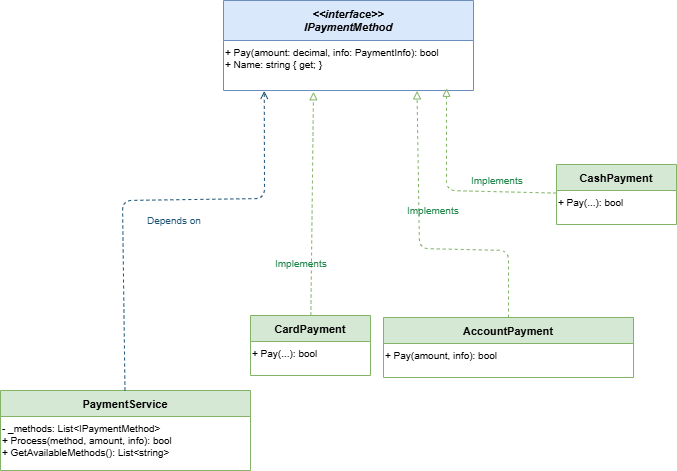

The diagram above was exported from draw.io. Its source (the exported page's mxGraphModel, read from the mxfile embedded in the PNG):
<mxGraphModel dx="1554" dy="815" grid="1" gridSize="10" guides="1" tooltips="1" connect="1" arrows="1" fold="1" page="1" pageScale="1" pageWidth="827" pageHeight="1169" math="0" shadow="0">
  <root>
    <mxCell id="0" />
    <mxCell id="1" parent="0" />
    <mxCell id="zQKxnR-bbxXLI2XYCvag-21" parent="1" style="swimlane;fontStyle=3;align=center;startSize=40;fontSize=11;fillColor=#DAE8FC;strokeColor=#6C8EBF;" value="&lt;&lt;interface&gt;&gt;&#10;IPaymentMethod" vertex="1">
      <mxGeometry height="90" width="250" x="843" y="840" as="geometry" />
    </mxCell>
    <mxCell id="zQKxnR-bbxXLI2XYCvag-22" parent="zQKxnR-bbxXLI2XYCvag-21" style="text;align=left;fontSize=10;" value="+ Pay(amount: decimal, info: PaymentInfo): bool&#10;+ Name: string { get; }" vertex="1">
      <mxGeometry height="50" width="250" y="40" as="geometry" />
    </mxCell>
    <mxCell id="zQKxnR-bbxXLI2XYCvag-23" parent="1" style="swimlane;fontStyle=1;align=center;startSize=26;fontSize=11;fillColor=#D5E8D4;strokeColor=#82B366;" value="CardPayment" vertex="1">
      <mxGeometry height="60" width="120" x="870" y="1155" as="geometry" />
    </mxCell>
    <mxCell id="zQKxnR-bbxXLI2XYCvag-24" parent="zQKxnR-bbxXLI2XYCvag-23" style="text;align=left;fontSize=10;" value="+ Pay(...): bool" vertex="1">
      <mxGeometry height="34" width="120" y="26" as="geometry" />
    </mxCell>
    <mxCell id="zQKxnR-bbxXLI2XYCvag-25" parent="1" style="swimlane;fontStyle=1;align=center;startSize=26;fontSize=11;fillColor=#D5E8D4;strokeColor=#82B366;" value="CashPayment" vertex="1">
      <mxGeometry height="60" width="120" x="1176" y="1004" as="geometry" />
    </mxCell>
    <mxCell id="zQKxnR-bbxXLI2XYCvag-26" parent="zQKxnR-bbxXLI2XYCvag-25" style="text;align=left;fontSize=10;" value="+ Pay(...): bool" vertex="1">
      <mxGeometry height="34" width="120" y="26" as="geometry" />
    </mxCell>
    <mxCell id="zQKxnR-bbxXLI2XYCvag-27" parent="1" style="swimlane;fontStyle=1;align=center;startSize=26;fontSize=11;fillColor=#D5E8D4;strokeColor=#82B366;" value="AccountPayment" vertex="1">
      <mxGeometry height="60" width="250" x="1003" y="1157" as="geometry" />
    </mxCell>
    <mxCell id="zQKxnR-bbxXLI2XYCvag-28" parent="zQKxnR-bbxXLI2XYCvag-27" style="text;align=left;fontSize=10;" value="+ Pay(amount, info): bool" vertex="1">
      <mxGeometry height="34" width="250" y="26" as="geometry" />
    </mxCell>
    <mxCell id="zQKxnR-bbxXLI2XYCvag-29" parent="1" style="swimlane;fontStyle=1;align=center;startSize=26;fontSize=11;fillColor=#D5E8D4;strokeColor=#82B366;" value="PaymentService" vertex="1">
      <mxGeometry height="80" width="250" x="620" y="1230" as="geometry" />
    </mxCell>
    <mxCell id="zQKxnR-bbxXLI2XYCvag-30" parent="zQKxnR-bbxXLI2XYCvag-29" style="text;align=left;fontSize=10;" value="- _methods: List&lt;IPaymentMethod&gt;&#10;+ Process(method, amount, info): bool&#10;+ GetAvailableMethods(): List&lt;string&gt;" vertex="1">
      <mxGeometry height="54" width="250" y="26" as="geometry" />
    </mxCell>
    <mxCell id="zQKxnR-bbxXLI2XYCvag-31" edge="1" parent="1" source="zQKxnR-bbxXLI2XYCvag-23" style="endArrow=block;endFill=0;dashed=1;strokeColor=#82B366;entryX=0.36;entryY=1.026;entryDx=0;entryDy=0;entryPerimeter=0;" target="zQKxnR-bbxXLI2XYCvag-22">
      <mxGeometry relative="1" as="geometry" />
    </mxCell>
    <mxCell id="zQKxnR-bbxXLI2XYCvag-32" edge="1" parent="1" source="zQKxnR-bbxXLI2XYCvag-25" style="endArrow=block;endFill=0;dashed=1;strokeColor=#82B366;entryX=0.892;entryY=0.955;entryDx=0;entryDy=0;entryPerimeter=0;" target="zQKxnR-bbxXLI2XYCvag-22">
      <mxGeometry relative="1" as="geometry">
        <Array as="points">
          <mxPoint x="1066" y="1030" />
        </Array>
      </mxGeometry>
    </mxCell>
    <mxCell id="zQKxnR-bbxXLI2XYCvag-33" edge="1" parent="1" source="zQKxnR-bbxXLI2XYCvag-27" style="endArrow=block;endFill=0;dashed=1;strokeColor=#82B366;entryX=0.774;entryY=1.008;entryDx=0;entryDy=0;entryPerimeter=0;" target="zQKxnR-bbxXLI2XYCvag-22">
      <mxGeometry relative="1" as="geometry">
        <Array as="points">
          <mxPoint x="1128" y="1090" />
          <mxPoint x="1039" y="1088" />
        </Array>
      </mxGeometry>
    </mxCell>
    <mxCell id="zQKxnR-bbxXLI2XYCvag-34" parent="1" style="text;fontSize=10;fontColor=#1E8449;" value="Implements" vertex="1">
      <mxGeometry height="20" width="64" x="893" y="1091" as="geometry" />
    </mxCell>
    <mxCell id="zQKxnR-bbxXLI2XYCvag-35" parent="1" style="text;fontSize=10;fontColor=#1E8449;" value="Implements" vertex="1">
      <mxGeometry height="20" width="64" x="1089" y="1008" as="geometry" />
    </mxCell>
    <mxCell id="zQKxnR-bbxXLI2XYCvag-36" parent="1" style="text;fontSize=10;fontColor=#1E8449;" value="Implements" vertex="1">
      <mxGeometry height="20" width="64" x="1025" y="1038" as="geometry" />
    </mxCell>
    <mxCell id="zQKxnR-bbxXLI2XYCvag-37" edge="1" parent="1" source="zQKxnR-bbxXLI2XYCvag-29" style="endArrow=open;dashed=1;strokeColor=#1A5276;entryX=0.163;entryY=1.008;entryDx=0;entryDy=0;entryPerimeter=0;" target="zQKxnR-bbxXLI2XYCvag-22" value="">
      <mxGeometry relative="1" as="geometry">
        <Array as="points">
          <mxPoint x="742" y="1040" />
          <mxPoint x="884" y="1038" />
        </Array>
        <mxPoint x="775" y="1270" as="sourcePoint" />
        <mxPoint x="833" y="955" as="targetPoint" />
      </mxGeometry>
    </mxCell>
    <mxCell id="zQKxnR-bbxXLI2XYCvag-38" parent="1" style="text;fontSize=10;fontColor=#1A5276;" value="Depends on" vertex="1">
      <mxGeometry height="20" width="63" x="765" y="1048" as="geometry" />
    </mxCell>
  </root>
</mxGraphModel>